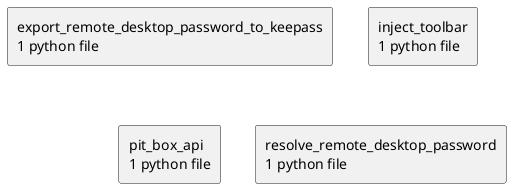

The diagram above was rendered by PlantUML. Its source (embedded in the PNG):
@startuml packages_pit-box
set namespaceSeparator none
top to bottom direction
skinparam componentStyle rectangle
rectangle "export_remote_desktop_password_to_keepass\n1 python file" as export_remote_desktop_password_to_keepass
rectangle "inject_toolbar\n1 python file" as inject_toolbar
rectangle "pit_box_api\n1 python file" as pit_box_api
rectangle "resolve_remote_desktop_password\n1 python file" as resolve_remote_desktop_password
@enduml